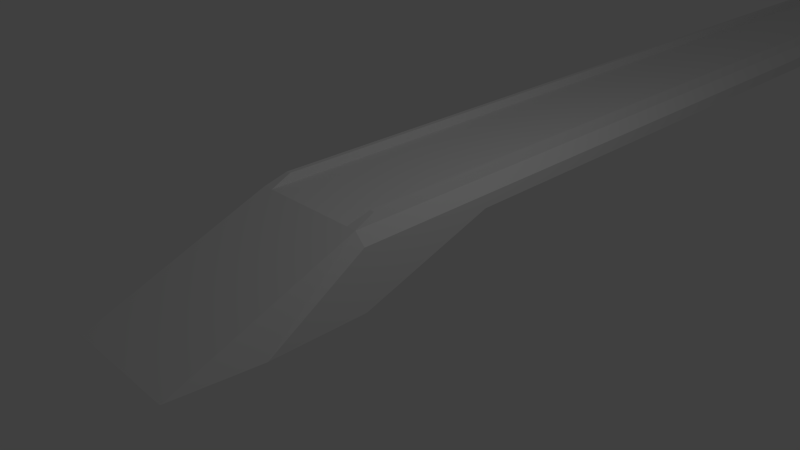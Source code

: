# Source: Bridge.blend  (saved by Blender 2.76.0; exported with 4.5.12 LTS)
import bpy
from mathutils import Matrix  # noqa: F401  (used for matrix-valued properties, if any)

bpy.ops.wm.read_factory_settings(use_empty=True)
scene = bpy.context.scene
scene.name = 'Scene'

# ---- collections
col_collection_1 = bpy.data.collections.new('Collection 1'); scene.collection.children.link(col_collection_1)

# ---- world
world_world = bpy.data.worlds.new('World'); scene.world = world_world
world_world.color = (0.05088, 0.05088, 0.05088)
world_world.use_sun_shadow = False
world_world.sun_shadow_jitter_overblur = 0.0
world_world.cycles.sampling_method = 'MANUAL'
world_world.cycles.sample_map_resolution = 256

# ---- cameras
cam_camera = bpy.data.cameras.new('Camera')
cam_camera.clip_end = 100.0
cam_camera.lens = 35.0
cam_camera.sensor_width = 32.0
cam_camera.sensor_height = 18.0
cam_camera.ortho_scale = 7.314
cam_camera.dof.focus_distance = 0.0
cam_camera.dof.aperture_fstop = 128.0

# ---- lights
light_lamp = bpy.data.lights.new('Lamp', 'POINT')
light_lamp.transmission_factor = 0.0
light_lamp.cutoff_distance = 30.0
light_lamp.energy = 100.0
light_lamp.shadow_buffer_clip_start = 1.001
light_lamp.shadow_soft_size = 0.1
light_lamp.shadow_maximum_resolution = 0.006
light_lamp.use_absolute_resolution = True
light_lamp.cycles.use_multiple_importance_sampling = False

# ---- meshes
me_cube_002 = bpy.data.meshes.new('Cube.002')
me_cube_002.from_pydata([(1.0, 4.371e-08, 1.0), (1.0, 0.6552, -1.0), (0.8539, 1.0, 1.0), (1.0, 0.8432, 1.0), (0.8539, 1.0, -1.0), (1.0, 0.8432, -1.0), (1.0, 1.038e-07, 2.375), (0.8539, 1.555e-07, 3.556), (1.0, 0.6552, -21.42), (1.0, 0.8432, -21.42), (0.8539, 1.0, -21.42), (0.707, 1.0, 1.0), (0.707, 1.0, -1.0), (0.707, 1.555e-07, 3.556), (0.707, 1.0, -21.42), (0.8139, 1.111, -1.0), (0.8139, 1.111, 0.6827), (0.747, 1.111, 0.6827), (0.8139, 1.111, -21.42), (0.747, 1.111, -1.0), (0.747, 1.111, -21.42), (0.0, 1.0, 1.0), (0.0, 1.0, -1.0), (0.0, 1.555e-07, 3.556), (0.0, 1.0, -21.42)], [], [(2, 4, 15, 16), (5, 3, 0, 1), (0, 3, 6), (4, 2, 3, 5), (2, 7, 6, 3), (4, 5, 9, 10), (5, 1, 8, 9), (4, 10, 18, 15), (22, 12, 14, 24), (2, 11, 13, 7), (19, 15, 18, 20), (16, 15, 19, 17), (12, 11, 17, 19), (14, 12, 19, 20), (11, 2, 16, 17), (10, 14, 20, 18), (11, 12, 22, 21), (11, 21, 23, 13)])
_uv = me_cube_002.uv_layers.new(name='UVMap')
_uv.uv.foreach_set('vector', [0.5531, 0.3453, 0.5374, 0.01498, 0.5586, 0.01449, 0.5656, 0.2825, 0.5016, 0.01584, 0.5147, 0.3472, 0.3598, 0.3687, 0.4694, 0.01682, 0.3598, 0.3687, 0.5147, 0.3472, 0.4068, 0.6585, 0.5374, 0.01498, 0.5531, 0.3453, 0.5147, 0.3472, 0.5016, 0.01584, 0.5531, 0.3453, 0.4667, 0.9435, 0.4068, 0.6585, 0.5147, 0.3472, 0.2967, 0.9973, 0.2529, 0.9971, 0.2529, 0.002436, 0.2967, 0.002604, 0.2529, 0.9971, 0.208, 0.9972, 0.208, 0.002485, 0.2529, 0.002436, 0.2967, 0.9973, 0.2967, 0.002604, 0.3249, 0.002632, 0.3249, 0.9973, 0.01214, 0.002436, 0.1838, 0.002436, 0.1838, 0.9857, 0.01214, 0.9857, 0.5531, 0.3453, 0.5913, 0.3462, 0.4989, 0.9484, 0.4667, 0.9435, 0.8588, 0.002436, 0.8751, 0.002436, 0.8751, 0.9857, 0.8588, 0.9857, 0.5656, 0.2825, 0.5586, 0.01449, 0.5702, 0.01428, 0.5757, 0.2828, 0.5913, 0.01408, 0.5913, 0.3462, 0.5757, 0.2828, 0.5702, 0.01428, 0.9355, 0.005561, 0.9355, 1.001, 0.9069, 1.001, 0.9069, 0.005561, 0.5913, 0.3462, 0.5531, 0.3453, 0.5656, 0.2825, 0.5757, 0.2828, 0.9862, 0.1048, 0.9862, 0.1119, 0.9593, 0.11, 0.9593, 0.1067, 0.5915, 0.3967, 0.5915, 0.01408, 0.7267, 0.01408, 0.7267, 0.3967, 0.5915, 0.3967, 0.7267, 0.3967, 0.7267, 0.9219, 0.5915, 0.9219])
me_cube_002.use_remesh_preserve_volume = False
me_cube_002.use_remesh_preserve_attributes = False
me_cube_002.use_mirror_vertex_groups = False
me_cube_002.update()

# ---- objects
ob_cube = bpy.data.objects.new('Cube', me_cube_002)
ob_lamp = bpy.data.objects.new('Lamp', light_lamp)
ob_camera = bpy.data.objects.new('Camera', cam_camera)

# ---- transforms, parenting, visibility, modifiers, constraints
ob_cube.location = (0.0, 0.0, 0.0)
ob_cube.rotation_euler = (1.571, -0.0, 0.0)
ob_cube.lineart.crease_threshold = 0.0
_m = ob_cube.modifiers.new('Mirror', 'MIRROR')
ob_lamp.location = (4.076, 1.005, 5.904)
ob_lamp.rotation_euler = (0.6503, 0.05522, 1.866)
ob_lamp.lock_rotations_4d = False
ob_lamp.empty_display_type = 'ARROWS'
ob_lamp.color = (0.0, 0.0, 0.0, 0.0)
ob_lamp.lineart.crease_threshold = 0.0
ob_camera.location = (7.481, -6.508, 5.344)
ob_camera.rotation_euler = (1.109, 0.01082, 0.8149)
ob_camera.lock_rotations_4d = False
ob_camera.empty_display_type = 'ARROWS'
ob_camera.color = (0.0, 0.0, 0.0, 0.0)
ob_camera.display_type = 'WIRE'
ob_camera.lineart.crease_threshold = 0.0

# ---- collection membership
col_collection_1.objects.link(ob_cube)
col_collection_1.objects.link(ob_lamp)
col_collection_1.objects.link(ob_camera)

# ---- scene / render settings (as saved in the file)
scene.camera = ob_camera
scene.frame_start = 1; scene.frame_end = 250; scene.frame_set(1)
scene.render.engine = 'BLENDER_EEVEE_NEXT'
scene.render.resolution_percentage = 50
scene.render.dither_intensity = 0.0
scene.cycles.use_denoising = False
scene.cycles.samples = 10
scene.cycles.sampling_pattern = 'TABULATED_SOBOL'
scene.cycles.light_sampling_threshold = 0.0
scene.cycles.use_adaptive_sampling = False
scene.cycles.use_light_tree = False
scene.cycles.blur_glossy = 0.0
scene.cycles.pixel_filter_type = 'GAUSSIAN'
scene.cycles.sample_clamp_indirect = 0.0
scene.view_settings.view_transform = 'Standard'
bpy.context.view_layer.update()
